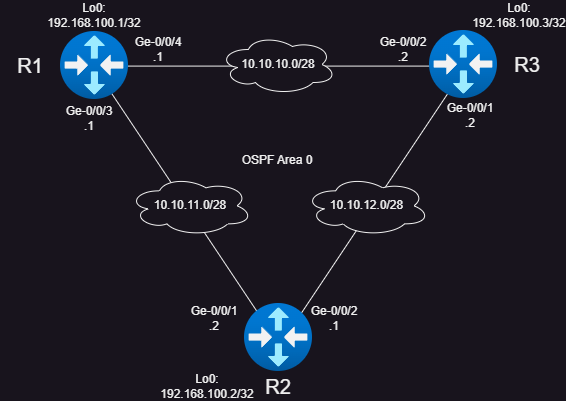

The diagram above was exported from draw.io. Its source (the exported page's mxGraphModel, read from the mxfile embedded in the PNG):
<mxGraphModel dx="684" dy="702" grid="1" gridSize="10" guides="1" tooltips="1" connect="1" arrows="1" fold="1" page="1" pageScale="1" pageWidth="850" pageHeight="1100" math="0" shadow="0">
  <root>
    <mxCell id="0" />
    <mxCell id="1" parent="0" />
    <mxCell id="ddkEWxABGpOajEJb14l2-24" value="" style="triangle;whiteSpace=wrap;html=1;rotation=90;fillColor=none;" parent="1" vertex="1">
      <mxGeometry x="260.5" y="266" width="279.5" height="372.67" as="geometry" />
    </mxCell>
    <mxCell id="ddkEWxABGpOajEJb14l2-25" value="10.10.10.0/28" style="ellipse;shape=cloud;whiteSpace=wrap;html=1;" parent="1" vertex="1">
      <mxGeometry x="339.5" y="281" width="117.5" height="60" as="geometry" />
    </mxCell>
    <mxCell id="ddkEWxABGpOajEJb14l2-27" value="10.10.11.0/28" style="ellipse;shape=cloud;whiteSpace=wrap;html=1;" parent="1" vertex="1">
      <mxGeometry x="249" y="422.34" width="124" height="60" as="geometry" />
    </mxCell>
    <mxCell id="ddkEWxABGpOajEJb14l2-28" value="10.10.12.0/28" style="ellipse;shape=cloud;whiteSpace=wrap;html=1;" parent="1" vertex="1">
      <mxGeometry x="425" y="422.34" width="125" height="60" as="geometry" />
    </mxCell>
    <mxCell id="ddkEWxABGpOajEJb14l2-29" value="" style="image;aspect=fixed;html=1;points=[];align=center;fontSize=12;image=img/lib/azure2/networking/Virtual_Router.svg;" parent="1" vertex="1">
      <mxGeometry x="181" y="278" width="68" height="68" as="geometry" />
    </mxCell>
    <mxCell id="ddkEWxABGpOajEJb14l2-30" value="" style="image;aspect=fixed;html=1;points=[];align=center;fontSize=12;image=img/lib/azure2/networking/Virtual_Router.svg;" parent="1" vertex="1">
      <mxGeometry x="550" y="277" width="68" height="68" as="geometry" />
    </mxCell>
    <mxCell id="ddkEWxABGpOajEJb14l2-33" value="" style="image;aspect=fixed;html=1;points=[];align=center;fontSize=12;image=img/lib/azure2/networking/Virtual_Router.svg;" parent="1" vertex="1">
      <mxGeometry x="365" y="550" width="68" height="68" as="geometry" />
    </mxCell>
    <mxCell id="ddkEWxABGpOajEJb14l2-38" value="&lt;font style=&quot;font-size: 20px;&quot;&gt;R3&lt;/font&gt;" style="text;html=1;align=center;verticalAlign=middle;whiteSpace=wrap;rounded=0;" parent="1" vertex="1">
      <mxGeometry x="618" y="296" width="60" height="30" as="geometry" />
    </mxCell>
    <mxCell id="ddkEWxABGpOajEJb14l2-39" value="&lt;font style=&quot;font-size: 20px;&quot;&gt;R2&lt;/font&gt;" style="text;html=1;align=center;verticalAlign=middle;whiteSpace=wrap;rounded=0;" parent="1" vertex="1">
      <mxGeometry x="369" y="618" width="60" height="30" as="geometry" />
    </mxCell>
    <mxCell id="ddkEWxABGpOajEJb14l2-40" value="&lt;font style=&quot;font-size: 20px;&quot;&gt;R1&lt;/font&gt;" style="text;html=1;align=center;verticalAlign=middle;whiteSpace=wrap;rounded=0;" parent="1" vertex="1">
      <mxGeometry x="121" y="297" width="60" height="30" as="geometry" />
    </mxCell>
    <mxCell id="ddkEWxABGpOajEJb14l2-41" value="&lt;div&gt;Ge-0/0/4&lt;/div&gt;.1" style="text;html=1;align=center;verticalAlign=middle;whiteSpace=wrap;rounded=0;" parent="1" vertex="1">
      <mxGeometry x="249" y="281" width="60" height="30" as="geometry" />
    </mxCell>
    <mxCell id="ddkEWxABGpOajEJb14l2-42" value="&lt;div&gt;Ge-0/0/3&lt;/div&gt;.1" style="text;html=1;align=center;verticalAlign=middle;whiteSpace=wrap;rounded=0;" parent="1" vertex="1">
      <mxGeometry x="180" y="350" width="60" height="30" as="geometry" />
    </mxCell>
    <mxCell id="ddkEWxABGpOajEJb14l2-43" value="&lt;div&gt;Ge-0/0/1&lt;/div&gt;.2" style="text;html=1;align=center;verticalAlign=middle;whiteSpace=wrap;rounded=0;" parent="1" vertex="1">
      <mxGeometry x="305" y="550" width="60" height="30" as="geometry" />
    </mxCell>
    <mxCell id="ddkEWxABGpOajEJb14l2-44" value="&lt;div&gt;Ge-0/0/2&lt;/div&gt;.2" style="text;html=1;align=center;verticalAlign=middle;whiteSpace=wrap;rounded=0;" parent="1" vertex="1">
      <mxGeometry x="494" y="281" width="60" height="30" as="geometry" />
    </mxCell>
    <mxCell id="ddkEWxABGpOajEJb14l2-45" value="&lt;div&gt;Ge-0/0/2&lt;/div&gt;.1" style="text;html=1;align=center;verticalAlign=middle;whiteSpace=wrap;rounded=0;" parent="1" vertex="1">
      <mxGeometry x="425" y="550" width="60" height="30" as="geometry" />
    </mxCell>
    <mxCell id="ddkEWxABGpOajEJb14l2-46" value="&lt;div&gt;Ge-0/0/1&lt;/div&gt;.2" style="text;html=1;align=center;verticalAlign=middle;whiteSpace=wrap;rounded=0;" parent="1" vertex="1">
      <mxGeometry x="561" y="347" width="60" height="30" as="geometry" />
    </mxCell>
    <mxCell id="ddkEWxABGpOajEJb14l2-47" value="OSPF Area 0&lt;div&gt;&lt;/div&gt;" style="text;html=1;align=center;verticalAlign=middle;whiteSpace=wrap;rounded=0;" parent="1" vertex="1">
      <mxGeometry x="358.38" y="392.34" width="79.75" height="30" as="geometry" />
    </mxCell>
    <mxCell id="Z2WgLvF2cRRpIBUaJTjv-1" value="Lo0:&lt;div&gt;&lt;/div&gt;&lt;div&gt;192.168.100.1/32&lt;/div&gt;" style="text;html=1;align=center;verticalAlign=middle;whiteSpace=wrap;rounded=0;" parent="1" vertex="1">
      <mxGeometry x="185" y="247" width="60" height="30" as="geometry" />
    </mxCell>
    <mxCell id="Z2WgLvF2cRRpIBUaJTjv-2" value="Lo0:&lt;div&gt;&lt;/div&gt;&lt;div&gt;192.168.100.2/32&lt;/div&gt;" style="text;html=1;align=center;verticalAlign=middle;whiteSpace=wrap;rounded=0;" parent="1" vertex="1">
      <mxGeometry x="298.38" y="618" width="60" height="30" as="geometry" />
    </mxCell>
    <mxCell id="Z2WgLvF2cRRpIBUaJTjv-3" value="Lo0:&lt;div&gt;&lt;/div&gt;&lt;div&gt;192.168.100.3/32&lt;/div&gt;" style="text;html=1;align=center;verticalAlign=middle;whiteSpace=wrap;rounded=0;" parent="1" vertex="1">
      <mxGeometry x="610" y="247" width="60" height="30" as="geometry" />
    </mxCell>
  </root>
</mxGraphModel>